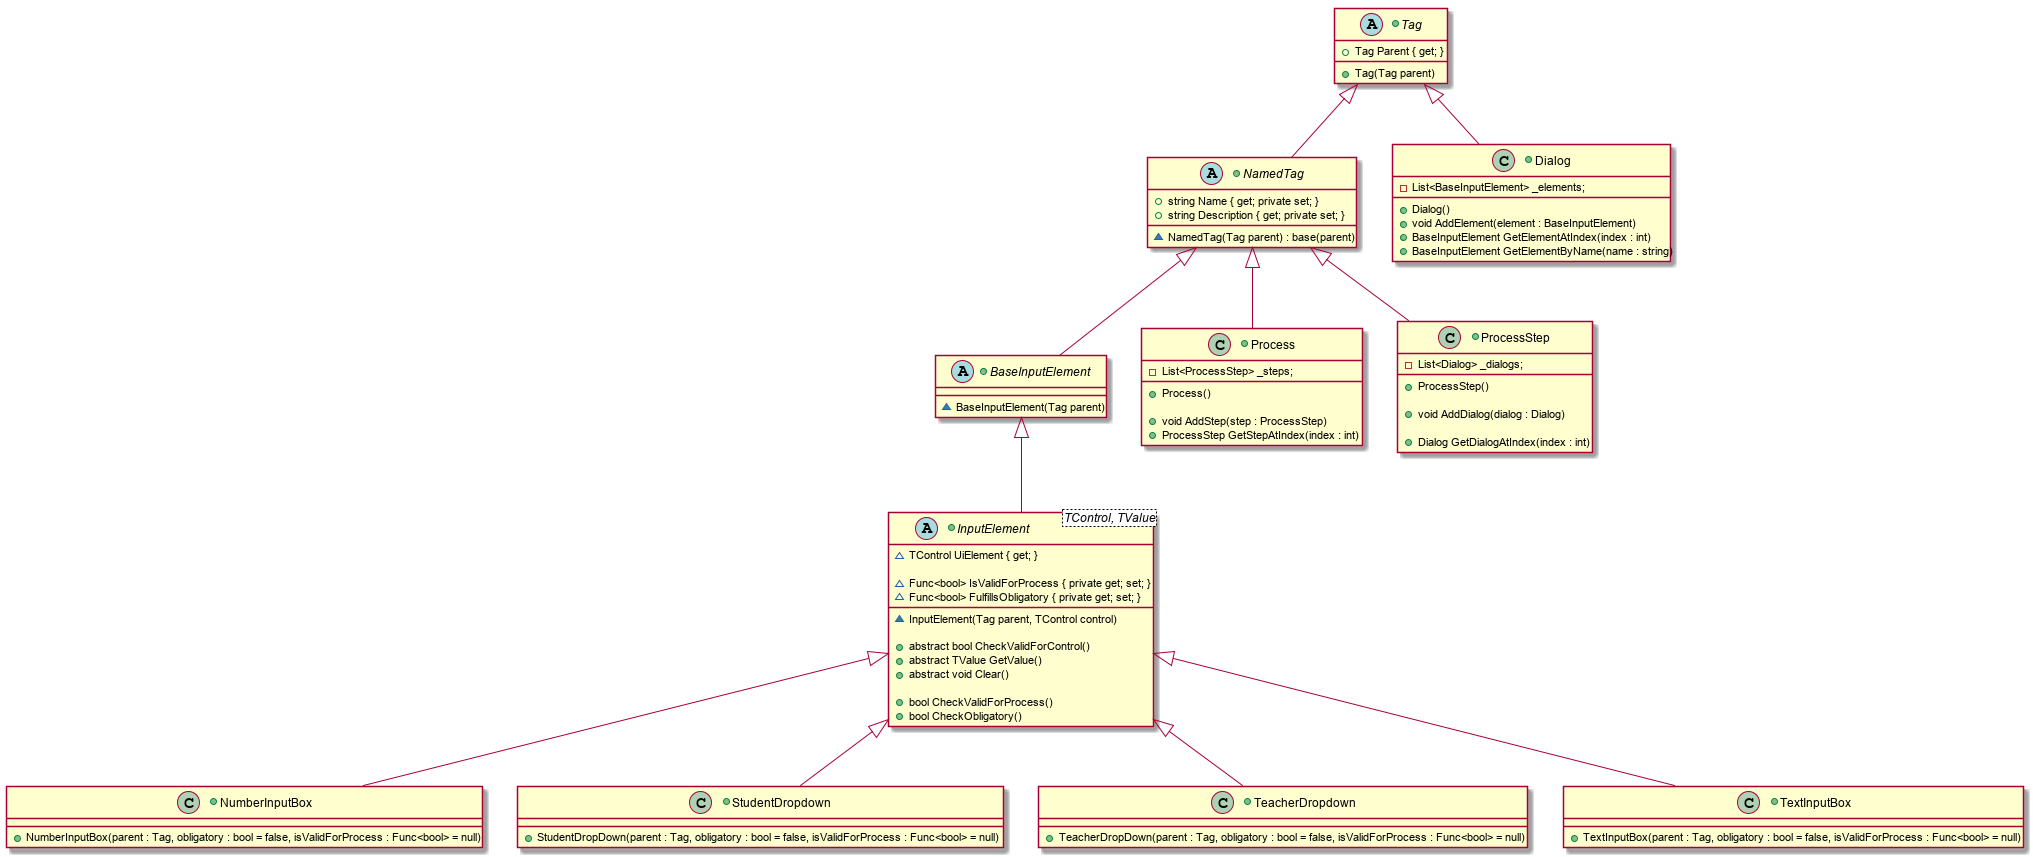

The diagram above was rendered by PlantUML. Its source (embedded in the PNG):
@startuml
Tag <|-- NamedTag
Tag <|-- Dialog
NamedTag <|-- BaseInputElement
NamedTag <|-- Process
NamedTag <|-- ProcessStep
BaseInputElement <|-- InputElement 
InputElement <|-- NumberInputBox
InputElement <|-- StudentDropdown
InputElement <|-- TeacherDropdown
InputElement <|-- TextInputBox

+abstract class Tag
{
    +Tag Parent { get; }
    +Tag(Tag parent)
}

+abstract class NamedTag
{
    +string Name { get; private set; }
    +string Description { get; private set; }

    ~NamedTag(Tag parent) : base(parent)
}

+abstract class InputElement<TControl, TValue>
{
    ~TControl UiElement { get; }

    ~Func<bool> IsValidForProcess { private get; set; }
    ~Func<bool> FulfillsObligatory { private get; set; }

    ~InputElement(Tag parent, TControl control)
    
    +abstract bool CheckValidForControl()  
    +abstract TValue GetValue()    
    +abstract void Clear()    
    
    +bool CheckValidForProcess()
    +bool CheckObligatory()
}

+abstract class BaseInputElement
{
    ~BaseInputElement(Tag parent)
}

+class NumberInputBox
{
    +NumberInputBox(parent : Tag, obligatory : bool = false, isValidForProcess : Func<bool> = null)
}

+class TextInputBox
{
    +TextInputBox(parent : Tag, obligatory : bool = false, isValidForProcess : Func<bool> = null)
}

+class StudentDropdown
{
    +StudentDropDown(parent : Tag, obligatory : bool = false, isValidForProcess : Func<bool> = null)
}

+class TeacherDropdown
{
    +TeacherDropDown(parent : Tag, obligatory : bool = false, isValidForProcess : Func<bool> = null)
}


+class Process
{
    -List<ProcessStep> _steps;

    +Process()

    +void AddStep(step : ProcessStep)
    +ProcessStep GetStepAtIndex(index : int)
}

+class ProcessStep
{
    -List<Dialog> _dialogs;

    +ProcessStep() 

    +void AddDialog(dialog : Dialog)

    +Dialog GetDialogAtIndex(index : int)
}
    
+class Dialog
{
    -List<BaseInputElement> _elements;

    +Dialog()
    +void AddElement(element : BaseInputElement)
    +BaseInputElement GetElementAtIndex(index : int)
    +BaseInputElement GetElementByName(name : string)
}
@enduml